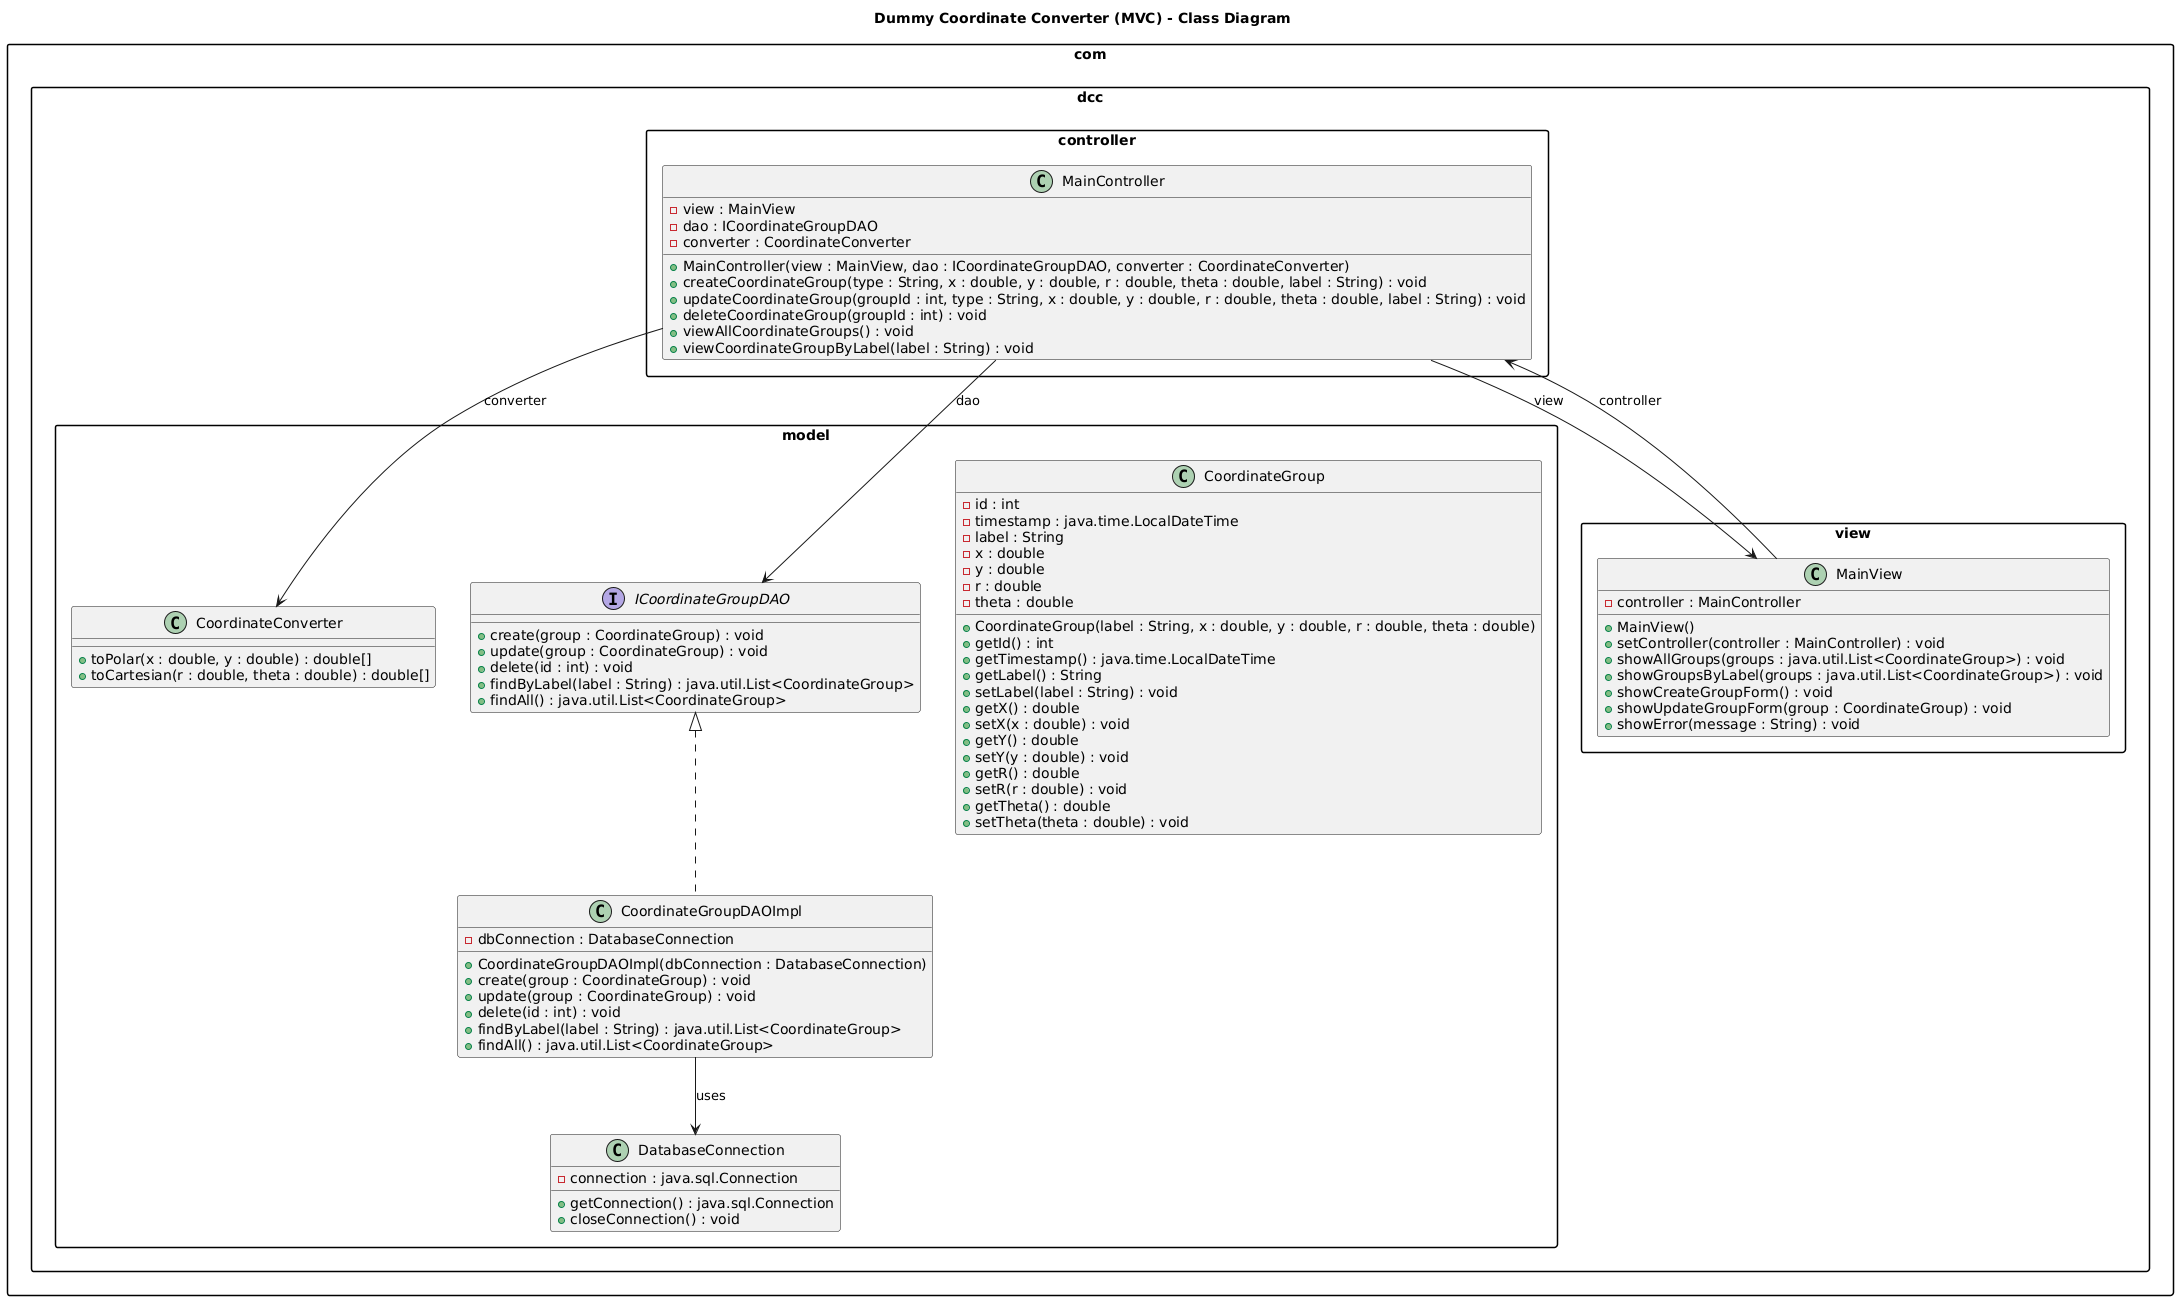

The diagram above was rendered by PlantUML. Its source (embedded in the PNG):
@startuml
skinparam packageStyle rectangle
skinparam packageTitleFontColor #ffffff
skinparam packageTitleBackgroundColor #2e86c1

title Dummy Coordinate Converter (MVC) - Class Diagram

' ----------------------------------
' PACKAGES
' ----------------------------------
package "com.dcc.model" {
  
  class CoordinateGroup {
    - id : int
    - timestamp : java.time.LocalDateTime
    - label : String
    - x : double
    - y : double
    - r : double
    - theta : double
    
    + CoordinateGroup(label : String, x : double, y : double, r : double, theta : double)
    + getId() : int
    + getTimestamp() : java.time.LocalDateTime
    + getLabel() : String
    + setLabel(label : String) : void
    + getX() : double
    + setX(x : double) : void
    + getY() : double
    + setY(y : double) : void
    + getR() : double
    + setR(r : double) : void
    + getTheta() : double
    + setTheta(theta : double) : void
  }
  
  class CoordinateConverter {
    + toPolar(x : double, y : double) : double[] 
    + toCartesian(r : double, theta : double) : double[]
  }
  
  interface ICoordinateGroupDAO {
    + create(group : CoordinateGroup) : void
    + update(group : CoordinateGroup) : void
    + delete(id : int) : void
    + findByLabel(label : String) : java.util.List<CoordinateGroup>
    + findAll() : java.util.List<CoordinateGroup>
  }
  
  class CoordinateGroupDAOImpl {
    - dbConnection : DatabaseConnection
    
    + CoordinateGroupDAOImpl(dbConnection : DatabaseConnection)
    + create(group : CoordinateGroup) : void
    + update(group : CoordinateGroup) : void
    + delete(id : int) : void
    + findByLabel(label : String) : java.util.List<CoordinateGroup>
    + findAll() : java.util.List<CoordinateGroup>
  }
  
  class DatabaseConnection {
    - connection : java.sql.Connection
    
    + getConnection() : java.sql.Connection
    + closeConnection() : void
  }
}

package "com.dcc.controller" {
  
  class MainController {
    - view : MainView
    - dao : ICoordinateGroupDAO
    - converter : CoordinateConverter
    
    + MainController(view : MainView, dao : ICoordinateGroupDAO, converter : CoordinateConverter)
    + createCoordinateGroup(type : String, x : double, y : double, r : double, theta : double, label : String) : void
    + updateCoordinateGroup(groupId : int, type : String, x : double, y : double, r : double, theta : double, label : String) : void
    + deleteCoordinateGroup(groupId : int) : void
    + viewAllCoordinateGroups() : void
    + viewCoordinateGroupByLabel(label : String) : void
  }
}

package "com.dcc.view" {
  
  class MainView {
    - controller : MainController
    
    + MainView()
    + setController(controller : MainController) : void
    + showAllGroups(groups : java.util.List<CoordinateGroup>) : void
    + showGroupsByLabel(groups : java.util.List<CoordinateGroup>) : void
    + showCreateGroupForm() : void
    + showUpdateGroupForm(group : CoordinateGroup) : void
    + showError(message : String) : void
  }
}

' ----------------------------------
' RELATIONSHIPS
' ----------------------------------

' DAO Implementation
ICoordinateGroupDAO <|.. CoordinateGroupDAOImpl

' DAO uses DB connection
CoordinateGroupDAOImpl --> DatabaseConnection : uses

' Controller depends on DAO + uses converter
MainController --> ICoordinateGroupDAO : "dao"
MainController --> CoordinateConverter : "converter"

' Controller <--> View
MainController --> MainView : "view"
MainView --> MainController : "controller"

@enduml